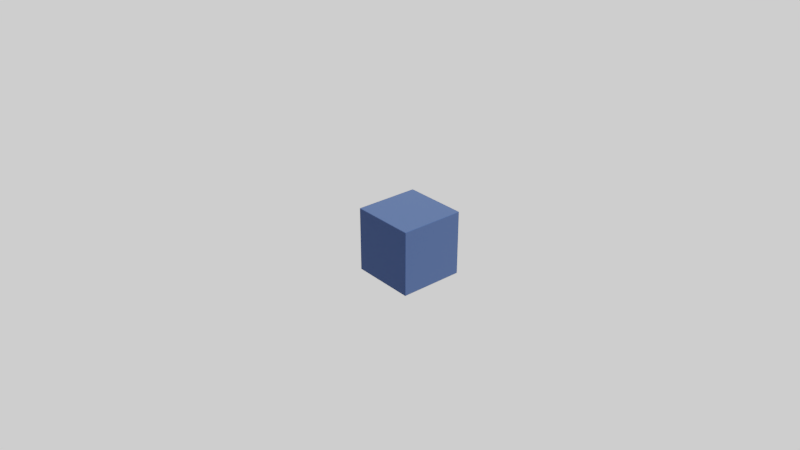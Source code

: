 # Source: FallZoneCube.blend  (saved by Blender 2.79.6; exported with 4.5.12 LTS)
import bpy
from mathutils import Matrix  # noqa: F401  (used for matrix-valued properties, if any)

bpy.ops.wm.read_factory_settings(use_empty=True)
scene = bpy.context.scene
scene.name = 'Scene'

# ---- collections
col_collection_1 = bpy.data.collections.new('Collection 1'); scene.collection.children.link(col_collection_1)

# ---- materials (node trees are filled in below, after node groups)
mat_fallzonecube_mat = bpy.data.materials.new('FallZoneCube_Mat')
mat_fallzonecube_mat.alpha_threshold = 0.0
mat_fallzonecube_mat.roughness = 0.5
mat_fallzonecube_mat.line_color = (0.0, 0.0, 0.0, 1.0)

# ---- node groups
ng_auto_smooth = bpy.data.node_groups.new('Auto Smooth', 'GeometryNodeTree')
_s = ng_auto_smooth.interface.new_socket(name='Geometry', in_out='OUTPUT', socket_type='NodeSocketGeometry')
_s = ng_auto_smooth.interface.new_socket(name='Geometry', in_out='INPUT', socket_type='NodeSocketGeometry')
_s = ng_auto_smooth.interface.new_socket(name='Angle', in_out='INPUT', socket_type='NodeSocketFloat')
_s.subtype = 'ANGLE'
_s.min_value = 0.0
_s.max_value = 3.142
ng_auto_smooth.is_modifier = True
_N = ng_auto_smooth.nodes; _L = ng_auto_smooth.links
n0 = _N.new('NodeGroupOutput'); n0.name = 'Group Output'; n0.location = (480, -100)
n1 = _N.new('NodeGroupInput'); n1.name = 'Group Input'; n1.location = (-420, -300)
n2 = _N.new('NodeGroupInput'); n2.name = 'Group Input.001'; n2.location = (-60, -100)
n3 = _N.new('GeometryNodeSetShadeSmooth'); n3.name = 'Set Shade Smooth'; n3.location = (120, -100)
n3.domain = 'EDGE'
n4 = _N.new('GeometryNodeSetShadeSmooth'); n4.name = 'Set Shade Smooth.001'; n4.location = (300, -100)
n5 = _N.new('GeometryNodeInputMeshEdgeAngle'); n5.name = 'Edge Angle'; n5.location = (-420, -220)
n6 = _N.new('GeometryNodeInputEdgeSmooth'); n6.name = 'Is Edge Smooth'; n6.location = (-60, -160)
n7 = _N.new('GeometryNodeInputShadeSmooth'); n7.name = 'Is Face Smooth'; n7.location = (-240, -340)
n8 = _N.new('FunctionNodeBooleanMath'); n8.name = 'Boolean Math'; n8.location = (-60, -220)
n9 = _N.new('FunctionNodeCompare'); n9.name = 'Compare'; n9.location = (-240, -180)
n9.operation = 'LESS_EQUAL'
_L.new(n5.outputs[0], n9.inputs[0])
_L.new(n4.outputs[0], n0.inputs[0])
_L.new(n1.outputs[1], n9.inputs[1])
_L.new(n9.outputs[0], n8.inputs[0])
_L.new(n7.outputs[0], n8.inputs[1])
_L.new(n2.outputs[0], n3.inputs[0])
_L.new(n6.outputs[0], n3.inputs[1])
_L.new(n3.outputs[0], n4.inputs[0])
_L.new(n8.outputs[0], n3.inputs[2])
n0.is_active_output = True

# ---- material node trees
mat_fallzonecube_mat.use_nodes = True; mat_fallzonecube_mat.node_tree.nodes.clear()
_N = mat_fallzonecube_mat.node_tree.nodes; _L = mat_fallzonecube_mat.node_tree.links
n0 = _N.new('ShaderNodeOutputMaterial'); n0.name = 'Material Output'; n0.location = (300, 300)
n1 = _N.new('ShaderNodeBsdfPrincipled'); n1.name = 'Principled BSDF'; n1.location = (-24, 307)
n1.distribution = 'GGX'
n1.subsurface_method = 'BURLEY'
n1.inputs[2].default_value = 1.0
n1.inputs[3].default_value = 1.45
n1.inputs[13].default_value = 1.0
n2 = _N.new('ShaderNodeRGB'); n2.name = 'RGB'; n2.location = (-300, 196)
n2.outputs[0].default_value = (0.0, 0.01855, 0.08895, 1.0)
_L.new(n1.outputs[0], n0.inputs[0])
_L.new(n2.outputs[0], n1.inputs[0])
n0.is_active_output = True

# ---- world
world_world = bpy.data.worlds.new('World'); scene.world = world_world
world_world.use_nodes = True; world_world.node_tree.nodes.clear()
_N = world_world.node_tree.nodes; _L = world_world.node_tree.links
n0 = _N.new('ShaderNodeOutputWorld'); n0.name = 'World Output'; n0.location = (300, 300)
n1 = _N.new('ShaderNodeBackground'); n1.name = 'Background'; n1.location = (10, 300)
n1.inputs[0].default_value = (1.0, 1.0, 1.0, 1.0)
_L.new(n1.outputs[0], n0.inputs[0])
n0.is_active_output = True
world_world.color = (0.05088, 0.05088, 0.05088)
world_world.use_sun_shadow = False
world_world.sun_shadow_jitter_overblur = 0.0
world_world.light_settings.ao_factor = 0.1

# ---- cameras
cam_camera = bpy.data.cameras.new('Camera')
cam_camera.clip_start = 0.05
cam_camera.clip_end = 2000.0
cam_camera.lens = 35.0
cam_camera.sensor_width = 32.0
cam_camera.sensor_height = 18.0
cam_camera.ortho_scale = 7.314
cam_camera.dof.focus_distance = 0.0

# ---- lights
light_lamp = bpy.data.lights.new('Lamp', 'SUN')
light_lamp.transmission_factor = 0.0
light_lamp.cutoff_distance = 30.0
light_lamp.angle = 0.1993
light_lamp.shadow_buffer_clip_start = 1.001
light_lamp.shadow_soft_size = 0.1
light_lamp.shadow_cascade_max_distance = 1000.0

# ---- meshes
me_fallzonecube = bpy.data.meshes.new('FallZoneCube')
me_fallzonecube.from_pydata([(0.5, 0.495, -0.495), (0.495, 0.495, -0.5), (0.495, 0.5, -0.495), (0.5, -0.495, -0.495), (0.495, -0.5, -0.495), (0.495, -0.495, -0.5), (-0.495, -0.5, -0.495), (-0.5, -0.495, -0.495), (-0.495, -0.495, -0.5), (-0.495, 0.5, -0.495), (-0.495, 0.495, -0.5), (-0.5, 0.495, -0.495), (0.495, 0.5, 0.495), (0.495, 0.495, 0.5), (0.5, 0.495, 0.495), (0.495, -0.5, 0.495), (0.5, -0.495, 0.495), (0.495, -0.495, 0.5), (-0.5, -0.495, 0.495), (-0.495, -0.5, 0.495), (-0.495, -0.495, 0.5), (-0.5, 0.495, 0.495), (-0.495, 0.495, 0.5), (-0.495, 0.5, 0.495)], [], [(12, 2, 9, 23), (1, 5, 8, 10), (7, 18, 21, 11), (13, 22, 20, 17), (4, 15, 19, 6), (0, 1, 2), (3, 4, 5), (6, 7, 8), (9, 10, 11), (12, 13, 14), (15, 16, 17), (18, 19, 20), (21, 22, 23), (0, 3, 5, 1), (1, 10, 9, 2), (2, 12, 14, 0), (4, 6, 8, 5), (3, 16, 15, 4), (7, 11, 10, 8), (6, 19, 18, 7), (11, 21, 23, 9), (13, 17, 16, 14), (12, 23, 22, 13), (17, 20, 19, 15), (20, 22, 21, 18), (0, 14, 16, 3)])
me_fallzonecube.materials.append(mat_fallzonecube_mat)
me_fallzonecube.use_remesh_preserve_volume = False
me_fallzonecube.use_remesh_preserve_attributes = False
me_fallzonecube.use_mirror_vertex_groups = False
me_fallzonecube.update()

# ---- objects
ob_fallzonecube = bpy.data.objects.new('FallZoneCube', me_fallzonecube)
ob_sun = bpy.data.objects.new('Sun', light_lamp)
ob_camera = bpy.data.objects.new('Camera', cam_camera)

# ---- transforms, parenting, visibility, modifiers, constraints
ob_fallzonecube.location = (0.0, 0.0, 0.0)
ob_fallzonecube.lock_rotations_4d = False
ob_fallzonecube.empty_display_type = 'ARROWS'
ob_fallzonecube.lineart.crease_threshold = 0.0
_m = ob_fallzonecube.modifiers.new('Auto Smooth', 'NODES')
_m.node_group = ng_auto_smooth
_gi = [s.identifier for s in ng_auto_smooth.interface.items_tree if s.item_type == 'SOCKET' and s.in_out == 'INPUT']
_m[_gi[1]] = 3.142  # Angle
ob_sun.location = (7.0, 7.0, 7.0)
ob_sun.rotation_euler = (0.6503, 0.05522, 2.269)
ob_sun.lock_rotations_4d = False
ob_sun.empty_display_type = 'ARROWS'
ob_sun.color = (0.0, 0.0, 0.0, 0.0)
ob_sun.lineart.crease_threshold = 0.0
ob_camera.location = (8.388, -7.276, 5.952)
ob_camera.rotation_euler = (1.097, -3.828e-06, 0.868)
ob_camera.lock_rotations_4d = False
ob_camera.empty_display_type = 'ARROWS'
ob_camera.color = (0.0, 0.0, 0.0, 0.0)
ob_camera.display_type = 'WIRE'
ob_camera.lineart.crease_threshold = 0.0

# ---- collection membership
col_collection_1.objects.link(ob_fallzonecube)
col_collection_1.objects.link(ob_sun)
col_collection_1.objects.link(ob_camera)

# ---- scene / render settings (as saved in the file)
scene.camera = ob_camera
scene.frame_start = 1; scene.frame_end = 250; scene.frame_set(1)
scene.render.engine = 'CYCLES'
scene.render.resolution_x = 1280
scene.render.resolution_y = 720
scene.render.dither_intensity = 0.0
scene.render.use_border = True
scene.render.use_crop_to_border = True
scene.cycles.samples = 250
scene.cycles.sampling_pattern = 'TABULATED_SOBOL'
scene.cycles.use_adaptive_sampling = False
scene.cycles.use_light_tree = False
scene.cycles.max_bounces = 8
scene.cycles.sample_clamp_indirect = 0.0
scene.view_settings.view_transform = 'Filmic'
bpy.context.view_layer.update()
